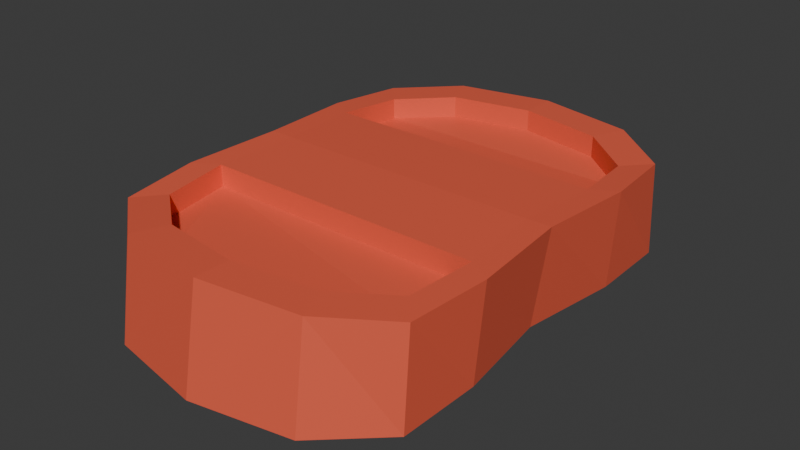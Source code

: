 # Source: cut_tomato.blend  (saved by Blender 4.4.32; exported with 4.5.12 LTS)
import bpy
from mathutils import Matrix  # noqa: F401  (used for matrix-valued properties, if any)

bpy.ops.wm.read_factory_settings(use_empty=True)
scene = bpy.context.scene
scene.name = 'Scene'

# ---- collections
col_collection = bpy.data.collections.new('Collection'); scene.collection.children.link(col_collection)

# ---- materials (node trees are filled in below, after node groups)
mat_material = bpy.data.materials.new('Material')
mat_material.alpha_threshold = 0.0
mat_material.roughness = 0.5
mat_material.line_color = (0.0, 0.0, 0.0, 1.0)
mat_material_001 = bpy.data.materials.new('Material.001')

# ---- material node trees
mat_material.use_nodes = True; mat_material.node_tree.nodes.clear()
_N = mat_material.node_tree.nodes; _L = mat_material.node_tree.links
n0 = _N.new('ShaderNodeOutputMaterial'); n0.name = 'Material Output'; n0.location = (300, 300)
n1 = _N.new('ShaderNodeBsdfPrincipled'); n1.name = 'Principled BSDF'; n1.location = (10, 300)
n1.inputs[0].default_value = (0.8, 0.1155, 0.06086, 1.0)
n1.inputs[3].default_value = 1.45
_L.new(n1.outputs[0], n0.inputs[0])
n0.is_active_output = True
mat_material_001.use_nodes = True; mat_material_001.node_tree.nodes.clear()
_N = mat_material_001.node_tree.nodes; _L = mat_material_001.node_tree.links
n0 = _N.new('ShaderNodeBsdfPrincipled'); n0.name = 'Principled BSDF'; n0.location = (10, 300)
n0.inputs[0].default_value = (0.01375, 0.3586, 0.0739, 1.0)
n1 = _N.new('ShaderNodeOutputMaterial'); n1.name = 'Material Output'; n1.location = (300, 300)
_L.new(n0.outputs[0], n1.inputs[0])
n1.is_active_output = True

# ---- world
world_world = bpy.data.worlds.new('World'); scene.world = world_world
world_world.use_nodes = True; world_world.node_tree.nodes.clear()
_N = world_world.node_tree.nodes; _L = world_world.node_tree.links
n0 = _N.new('ShaderNodeOutputWorld'); n0.name = 'World Output'; n0.location = (300, 300)
n1 = _N.new('ShaderNodeBackground'); n1.name = 'Background'; n1.location = (10, 300)
n1.inputs[0].default_value = (0.05088, 0.05088, 0.05088, 1.0)
_L.new(n1.outputs[0], n0.inputs[0])
n0.is_active_output = True
world_world.color = (0.05088, 0.05088, 0.05088)
world_world.sun_shadow_jitter_overblur = 0.0

# ---- meshes
me_cube = bpy.data.meshes.new('Cube')
me_cube.from_pydata([(-0.06523, 0.1476, 0.06441), (-0.06523, 0.06523, 0.1099), (-0.06523, 0.1476, -0.06441), (-0.06523, 0.06523, -0.1099), (-0.06523, -0.1476, 0.06441), (-0.06523, -0.06523, 0.1099), (-0.06523, -0.06523, -0.1099), (-0.06523, -0.1476, -0.06441), (-0.06284, 0.117, 0.1038), (-0.06284, 0.117, -0.1038), (-0.06284, -0.117, 0.1038), (-0.06284, -0.117, -0.1038), (-0.06667, -3.321e-10, -0.1051), (-8.301e-11, 0.06667, -0.1051), (5.811e-10, 0.1577, -0.06551), (-0.06667, -0.1577, 0.0), (-0.06667, 0.1577, -3.321e-10), (0.0, -0.06667, 0.1051), (-8.301e-11, -0.1577, 0.06551), (0.0, -0.06667, -0.1051), (8.301e-11, -0.1577, -0.06551), (-0.06667, 8.301e-11, 0.1051), (8.301e-11, 0.06667, 0.1051), (-7.471e-10, 0.1577, 0.06551), (0.0, 8.301e-11, -0.09559), (8.301e-11, -0.1699, 0.0), (0.0, 8.301e-11, 0.09559), (0.0, 0.1218, -0.104), (0.0, -0.1218, 0.104), (0.0, -0.1218, -0.104), (0.0, 0.1218, 0.104), (-8.301e-11, 0.1699, -3.321e-10), (-6.814e-11, 0.05302, -0.08356), (-2.124e-12, 2.567e-10, -0.07602), (-2.124e-12, -0.05302, -0.08356), (-6.814e-11, -0.1254, 0.0521), (6.389e-11, -0.1351, 9.109e-11), (6.389e-11, -0.1254, -0.0521), (6.389e-11, 0.05302, 0.08356), (-2.124e-12, 2.567e-10, 0.07602), (-2.124e-12, -0.05302, 0.08356), (-2.124e-12, 0.09689, -0.08268), (4.6e-10, 0.1254, -0.0521), (-2.124e-12, -0.09689, 0.08268), (-2.124e-12, -0.09689, -0.08268), (-2.124e-12, 0.09689, 0.08268), (-5.963e-10, 0.1254, 0.0521), (-6.814e-11, 0.1351, -1.73e-10), (-0.0652, 0.05552, 0.09351), (-0.06316, 0.09957, 0.08833), (-0.0652, 0.1257, 0.05482), (-0.0652, 0.1257, -0.05482), (-0.06316, 0.09957, -0.08833), (-0.0652, 0.05552, -0.09351), (-0.0652, -0.1257, 0.05482), (-0.06316, -0.09957, 0.08833), (-0.0652, -0.05552, 0.09351), (-0.0652, -0.05552, -0.09351), (-0.06316, -0.09957, -0.08833), (-0.0652, -0.1257, -0.05482), (-0.06642, 4.115e-10, -0.08943), (-0.06642, -0.1342, -2.08e-10), (-0.06642, 0.1342, -4.906e-10), (-0.06642, 7.648e-10, 0.08943), (-0.01151, -0.1254, 0.0521), (-0.01151, -0.1351, 8.13e-11), (-0.01151, -0.1254, -0.0521), (-0.01151, 0.05302, -0.08356), (-0.01151, 0.09689, -0.08268), (-0.01151, 0.1254, -0.0521), (-0.01151, -0.05302, 0.08356), (-0.01151, -0.09689, 0.08268), (-0.01151, -0.05302, -0.08356), (-0.01151, -0.09689, -0.08268), (-0.01151, 0.05302, 0.08356), (-0.01151, 0.09689, 0.08268), (-0.01151, 0.1254, 0.0521), (-0.01151, 0.1351, -1.828e-10), (-0.05099, 0.05552, 0.09351), (-0.04895, 0.09957, 0.08833), (-0.05099, 0.1257, 0.05482), (-0.05099, 0.1257, -0.05482), (-0.04895, 0.09957, -0.08833), (-0.05099, 0.05552, -0.09351), (-0.05099, -0.1257, 0.05482), (-0.04895, -0.09957, 0.08833), (-0.05099, -0.05552, 0.09351), (-0.05099, -0.05552, -0.09351), (-0.04895, -0.09957, -0.08833), (-0.05099, -0.1257, -0.05482), (-0.05221, -0.1342, -1.234e-10), (-0.05221, 0.1342, -4.06e-10)], [], [(3, 13, 24, 12), (22, 26, 39, 38), (12, 24, 19, 6), (25, 18, 4, 15), (20, 25, 15, 7), (22, 1, 21, 26), (26, 21, 5, 17), (13, 3, 9, 27), (27, 9, 2, 14), (17, 5, 10, 28), (28, 10, 4, 18), (6, 19, 29, 11), (11, 29, 20, 7), (1, 22, 30, 8), (8, 30, 23, 0), (2, 16, 31, 14), (16, 0, 23, 31), (16, 2, 51, 62), (33, 32, 38, 39), (28, 18, 35, 43), (31, 23, 46, 47), (24, 13, 32, 33), (29, 19, 34, 44), (26, 17, 40, 39), (14, 31, 47, 42), (19, 24, 33, 34), (20, 29, 44, 37), (13, 27, 41, 32), (18, 25, 36, 35), (30, 22, 38, 45), (27, 14, 42, 41), (23, 30, 45, 46), (17, 28, 43, 40), (25, 20, 37, 36), (33, 39, 40, 34), (3, 12, 60, 53), (8, 0, 50, 49), (12, 6, 57, 60), (2, 9, 52, 51), (9, 3, 53, 52), (4, 10, 55, 54), (7, 15, 61, 59), (10, 5, 56, 55), (5, 21, 63, 56), (15, 4, 54, 61), (6, 11, 58, 57), (21, 1, 48, 63), (0, 16, 62, 50), (11, 7, 59, 58), (1, 8, 49, 48), (60, 57, 56, 63), (53, 60, 63, 48), (54, 55, 85, 84), (61, 54, 84, 90), (47, 46, 76, 77), (32, 41, 68, 67), (67, 68, 69, 77, 76, 75, 74), (64, 65, 66, 73, 72, 70, 71), (38, 32, 67, 74), (41, 42, 69, 68), (42, 47, 77, 69), (40, 43, 71, 70), (43, 35, 64, 71), (35, 36, 65, 64), (44, 34, 72, 73), (36, 37, 66, 65), (37, 44, 73, 66), (45, 38, 74, 75), (34, 40, 70, 72), (46, 45, 75, 76), (84, 85, 86, 87, 88, 89, 90), (78, 79, 80, 91, 81, 82, 83), (50, 62, 91, 80), (55, 56, 86, 85), (62, 51, 81, 91), (57, 58, 88, 87), (56, 57, 87, 86), (58, 59, 89, 88), (53, 48, 78, 83), (48, 49, 79, 78), (49, 50, 80, 79), (51, 52, 82, 81), (59, 61, 90, 89), (52, 53, 83, 82)])
_uv = me_cube.uv_layers.new(name='UVMap')
_uv.uv.foreach_set('vector', [0.2043, 0.5793, 0.2508, 0.5777, 0.2513, 0.625, 0.2033, 0.625, 0.75, 0.5725, 0.7494, 0.625, 0.7494, 0.625, 0.75, 0.5725, 0.2033, 0.625, 0.2513, 0.625, 0.2508, 0.6723, 0.2043, 0.6707, 0.4995, 0.8744, 0.5479, 0.8751, 0.5525, 0.9275, 0.5, 0.9275, 0.4475, 0.875, 0.4995, 0.8744, 0.5, 0.9275, 0.4475, 0.9275, 0.75, 0.5725, 0.8025, 0.5725, 0.8025, 0.625, 0.7494, 0.625, 0.7494, 0.625, 0.8025, 0.625, 0.8025, 0.6775, 0.75, 0.6775, 0.2508, 0.5777, 0.2043, 0.5793, 0.2053, 0.5408, 0.2501, 0.5375, 0.2501, 0.5375, 0.2053, 0.5408, 0.1975, 0.5, 0.25, 0.5, 0.625, 0.875, 0.625, 0.9275, 0.5888, 0.9275, 0.588, 0.8758, 0.588, 0.8758, 0.5888, 0.9275, 0.5525, 0.9275, 0.5479, 0.8751, 0.2043, 0.6707, 0.2508, 0.6723, 0.2501, 0.7125, 0.2053, 0.7092, 0.2053, 0.7092, 0.2501, 0.7125, 0.25, 0.75, 0.1975, 0.75, 0.625, 0.3225, 0.625, 0.375, 0.588, 0.3742, 0.5888, 0.3225, 0.5888, 0.3225, 0.588, 0.3742, 0.5479, 0.3748, 0.5525, 0.3225, 0.4475, 0.3225, 0.4999, 0.3169, 0.4995, 0.375, 0.4475, 0.375, 0.4999, 0.3169, 0.5525, 0.3225, 0.5479, 0.3748, 0.4995, 0.375, 0.4999, 0.3169, 0.4475, 0.3225, 0.4475, 0.3225, 0.4999, 0.3169, 0.2513, 0.625, 0.2508, 0.5777, 0.75, 0.5725, 0.7494, 0.625, 0.588, 0.8758, 0.5479, 0.8751, 0.5479, 0.8751, 0.588, 0.8758, 0.4995, 0.375, 0.5479, 0.3748, 0.5479, 0.3748, 0.4995, 0.375, 0.2513, 0.625, 0.2508, 0.5777, 0.2508, 0.5777, 0.2513, 0.625, 0.2501, 0.7125, 0.2508, 0.6723, 0.2508, 0.6723, 0.2501, 0.7125, 0.7494, 0.625, 0.75, 0.6775, 0.75, 0.6775, 0.7494, 0.625, 0.4475, 0.375, 0.4995, 0.375, 0.4995, 0.375, 0.4475, 0.375, 0.2508, 0.6723, 0.2513, 0.625, 0.2513, 0.625, 0.2508, 0.6723, 0.25, 0.75, 0.2501, 0.7125, 0.2501, 0.7125, 0.25, 0.75, 0.2508, 0.5777, 0.2501, 0.5375, 0.2501, 0.5375, 0.2508, 0.5777, 0.5479, 0.8751, 0.4995, 0.8744, 0.4995, 0.8744, 0.5479, 0.8751, 0.588, 0.3742, 0.625, 0.375, 0.625, 0.375, 0.588, 0.3742, 0.2501, 0.5375, 0.25, 0.5, 0.25, 0.5, 0.2501, 0.5375, 0.5479, 0.3748, 0.588, 0.3742, 0.588, 0.3742, 0.5479, 0.3748, 0.625, 0.875, 0.588, 0.8758, 0.588, 0.8758, 0.625, 0.875, 0.4995, 0.8744, 0.4475, 0.875, 0.4475, 0.875, 0.4995, 0.8744, 0.2513, 0.625, 0.7494, 0.625, 0.75, 0.6775, 0.2508, 0.6723, 0.2043, 0.5793, 0.2033, 0.625, 0.2033, 0.625, 0.2043, 0.5793, 0.5888, 0.3225, 0.5525, 0.3225, 0.5525, 0.3225, 0.5888, 0.3225, 0.2033, 0.625, 0.2043, 0.6707, 0.2043, 0.6707, 0.2033, 0.625, 0.1975, 0.5, 0.2053, 0.5408, 0.2053, 0.5408, 0.1975, 0.5, 0.2053, 0.5408, 0.2043, 0.5793, 0.2043, 0.5793, 0.2053, 0.5408, 0.5525, 0.9275, 0.5888, 0.9275, 0.5888, 0.9275, 0.5525, 0.9275, 0.4475, 0.9275, 0.5, 0.9275, 0.5, 0.9275, 0.4475, 0.9275, 0.5888, 0.9275, 0.625, 0.9275, 0.625, 0.9275, 0.5888, 0.9275, 0.8025, 0.6775, 0.8025, 0.625, 0.8025, 0.625, 0.8025, 0.6775, 0.5, 0.9275, 0.5525, 0.9275, 0.5525, 0.9275, 0.5, 0.9275, 0.2043, 0.6707, 0.2053, 0.7092, 0.2053, 0.7092, 0.2043, 0.6707, 0.8025, 0.625, 0.8025, 0.5725, 0.8025, 0.5725, 0.8025, 0.625, 0.5525, 0.3225, 0.4999, 0.3169, 0.4999, 0.3169, 0.5525, 0.3225, 0.2053, 0.7092, 0.1975, 0.75, 0.1975, 0.75, 0.2053, 0.7092, 0.625, 0.3225, 0.5888, 0.3225, 0.5888, 0.3225, 0.625, 0.3225, 0.2033, 0.625, 0.2043, 0.6707, 0.8025, 0.6775, 0.8025, 0.625, 0.2043, 0.5793, 0.2033, 0.625, 0.8025, 0.625, 0.8025, 0.5725, 0.5525, 0.9275, 0.5888, 0.9275, 0.5888, 0.9275, 0.5525, 0.9275, 0.5, 0.9275, 0.5525, 0.9275, 0.5525, 0.9275, 0.5, 0.9275, 0.4995, 0.375, 0.5479, 0.3748, 0.5479, 0.3748, 0.4995, 0.375, 0.2508, 0.5777, 0.2501, 0.5375, 0.2501, 0.5375, 0.2508, 0.5777, 0.2508, 0.5777, 0.2501, 0.5375, 0.4475, 0.375, 0.4995, 0.375, 0.5479, 0.3748, 0.588, 0.3742, 0.75, 0.5725, 0.5479, 0.8751, 0.4995, 0.8744, 0.25, 0.75, 0.2501, 0.7125, 0.2508, 0.6723, 0.625, 0.875, 0.588, 0.8758, 0.75, 0.5725, 0.2508, 0.5777, 0.2508, 0.5777, 0.75, 0.5725, 0.2501, 0.5375, 0.25, 0.5, 0.25, 0.5, 0.2501, 0.5375, 0.4475, 0.375, 0.4995, 0.375, 0.4995, 0.375, 0.4475, 0.375, 0.625, 0.875, 0.588, 0.8758, 0.588, 0.8758, 0.625, 0.875, 0.588, 0.8758, 0.5479, 0.8751, 0.5479, 0.8751, 0.588, 0.8758, 0.5479, 0.8751, 0.4995, 0.8744, 0.4995, 0.8744, 0.5479, 0.8751, 0.2501, 0.7125, 0.2508, 0.6723, 0.2508, 0.6723, 0.2501, 0.7125, 0.4995, 0.8744, 0.4475, 0.875, 0.4475, 0.875, 0.4995, 0.8744, 0.25, 0.75, 0.2501, 0.7125, 0.2501, 0.7125, 0.25, 0.75, 0.588, 0.3742, 0.625, 0.375, 0.625, 0.375, 0.588, 0.3742, 0.2508, 0.6723, 0.75, 0.6775, 0.75, 0.6775, 0.2508, 0.6723, 0.5479, 0.3748, 0.588, 0.3742, 0.588, 0.3742, 0.5479, 0.3748, 0.5525, 0.9275, 0.5888, 0.9275, 0.8025, 0.6775, 0.2043, 0.6707, 0.2053, 0.7092, 0.4475, 0.9275, 0.5, 0.9275, 0.8025, 0.5725, 0.5888, 0.3225, 0.5525, 0.3225, 0.4999, 0.3169, 0.1975, 0.5, 0.2053, 0.5408, 0.2043, 0.5793, 0.5525, 0.3225, 0.4999, 0.3169, 0.4999, 0.3169, 0.5525, 0.3225, 0.5888, 0.9275, 0.625, 0.9275, 0.625, 0.9275, 0.5888, 0.9275, 0.4999, 0.3169, 0.4475, 0.3225, 0.4475, 0.3225, 0.4999, 0.3169, 0.2043, 0.6707, 0.2053, 0.7092, 0.2053, 0.7092, 0.2043, 0.6707, 0.8025, 0.6775, 0.2043, 0.6707, 0.2043, 0.6707, 0.8025, 0.6775, 0.2053, 0.7092, 0.1975, 0.75, 0.1975, 0.75, 0.2053, 0.7092, 0.2043, 0.5793, 0.8025, 0.5725, 0.8025, 0.5725, 0.2043, 0.5793, 0.625, 0.3225, 0.5888, 0.3225, 0.5888, 0.3225, 0.625, 0.3225, 0.5888, 0.3225, 0.5525, 0.3225, 0.5525, 0.3225, 0.5888, 0.3225, 0.1975, 0.5, 0.2053, 0.5408, 0.2053, 0.5408, 0.1975, 0.5, 0.4475, 0.9275, 0.5, 0.9275, 0.5, 0.9275, 0.4475, 0.9275, 0.2053, 0.5408, 0.2043, 0.5793, 0.2043, 0.5793, 0.2053, 0.5408])
me_cube.materials.append(mat_material)
me_cube.materials.append(mat_material_001)
me_cube.use_mirror_vertex_groups = False
me_cube.update()

# ---- objects
ob_cube = bpy.data.objects.new('Cube', me_cube)

# ---- transforms, parenting, visibility, modifiers, constraints
ob_cube.location = (0.0, 0.0, 0.0)
ob_cube.rotation_euler = (-0.0, 1.571, 0.0)
ob_cube.lock_rotations_4d = False
ob_cube.empty_display_type = 'ARROWS'
ob_cube.lineart.crease_threshold = 0.0

# ---- collection membership
col_collection.objects.link(ob_cube)

# ---- scene / render settings (as saved in the file)
scene.frame_start = 1; scene.frame_end = 250; scene.frame_set(1)
scene.render.engine = 'BLENDER_EEVEE_NEXT'
bpy.context.view_layer.update()

# ---- added for rendering (the .blend has no active camera and no usable light): camera, sun
cam_auto = bpy.data.cameras.new('AutoCamera')
cam_auto.lens = 50.0
cam_auto.sensor_width = 36.0
cam_auto.clip_end = 1000.0
ob_auto_camera = bpy.data.objects.new('AutoCamera', cam_auto)
scene.collection.objects.link(ob_auto_camera)
ob_auto_camera.location = (0.379437, -0.455324, 0.336885)
ob_auto_camera.rotation_euler = (1.09748, -7.21219e-08, 0.694738)
scene.camera = ob_auto_camera
light_auto_sun = bpy.data.lights.new('AutoSun', 'SUN')
light_auto_sun.energy = 3.0
light_auto_sun.angle = 0.0523599
ob_auto_sun = bpy.data.objects.new('AutoSun', light_auto_sun)
scene.collection.objects.link(ob_auto_sun)
ob_auto_sun.rotation_euler = (0.872665, 0.174533, 0.523599)
bpy.context.view_layer.update()
